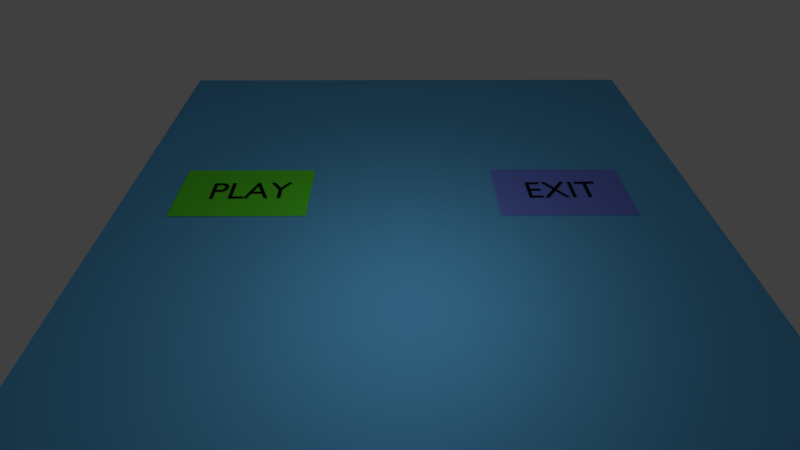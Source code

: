 # Source: pert7.blend  (saved by Blender 2.79.0; exported with 4.5.12 LTS)
import bpy
from mathutils import Matrix  # noqa: F401  (used for matrix-valued properties, if any)

bpy.ops.wm.read_factory_settings(use_empty=True)
scene = bpy.context.scene
scene.name = 'Scene'

# ---- collections
col_collection_1 = bpy.data.collections.new('Collection 1'); scene.collection.children.link(col_collection_1)

# ---- materials (node trees are filled in below, after node groups)
mat_material_002 = bpy.data.materials.new('Material.002')
mat_material_002.alpha_threshold = 0.0
mat_material_002.use_transparent_shadow = False
mat_material_002.diffuse_color = (0.1192, 0.8, 0.03305, 1.0)
mat_material_002.roughness = 0.5
mat_material_004 = bpy.data.materials.new('Material.004')
mat_material_004.alpha_threshold = 0.0
mat_material_004.use_transparent_shadow = False
mat_material_004.diffuse_color = (0.005333, 0.005333, 0.005333, 1.0)
mat_material_004.roughness = 0.5
mat_material_001 = bpy.data.materials.new('Material.001')
mat_material_001.alpha_threshold = 0.0
mat_material_001.use_transparent_shadow = False
mat_material_001.diffuse_color = (0.1156, 0.4506, 0.8, 1.0)
mat_material_001.roughness = 0.5
mat_material_003 = bpy.data.materials.new('Material.003')
mat_material_003.alpha_threshold = 0.0
mat_material_003.use_transparent_shadow = False
mat_material_003.diffuse_color = (0.1718, 0.2323, 0.8, 1.0)
mat_material_003.roughness = 0.5
mat_material_005 = bpy.data.materials.new('Material.005')
mat_material_005.alpha_threshold = 0.0
mat_material_005.use_transparent_shadow = False
mat_material_005.diffuse_color = (0.005333, 0.005333, 0.005333, 1.0)
mat_material_005.roughness = 0.5

# ---- material node trees

# ---- world
world_world = bpy.data.worlds.new('World'); scene.world = world_world
world_world.color = (0.05088, 0.05088, 0.05088)
world_world.use_sun_shadow = False
world_world.sun_shadow_jitter_overblur = 0.0
world_world.cycles.sampling_method = 'MANUAL'

# ---- cameras
cam_camera = bpy.data.cameras.new('Camera')
cam_camera.clip_end = 100.0
cam_camera.lens = 35.0
cam_camera.sensor_width = 60.0
cam_camera.sensor_height = 18.0
cam_camera.ortho_scale = 7.314
cam_camera.dof.focus_distance = 0.0
cam_camera.dof.aperture_fstop = 128.0

# ---- lights
light_lamp = bpy.data.lights.new('Lamp', 'AREA')
light_lamp.transmission_factor = 0.0
light_lamp.cutoff_distance = 30.0
light_lamp.energy = 78.54
light_lamp.shadow_buffer_clip_start = 1.001
light_lamp.shadow_soft_size = 0.1
light_lamp.shadow_maximum_resolution = 0.006
light_lamp.use_absolute_resolution = True
light_lamp.shape = 'RECTANGLE'
light_lamp.size = 0.1
light_lamp.size_y = 0.1

# ---- meshes
me_plane_001 = bpy.data.meshes.new('Plane.001')
me_plane_001.from_pydata([(-1.0, -1.0, 0.0), (1.0, -1.0, 0.0), (-1.0, 1.0, 0.0), (1.0, 1.0, 0.0)], [], [(0, 1, 3, 2)])
me_plane_001.materials.append(mat_material_002)
me_plane_001.use_remesh_preserve_volume = False
me_plane_001.use_remesh_preserve_attributes = False
me_plane_001.use_mirror_vertex_groups = False
me_plane_001.update()
me_plane = bpy.data.meshes.new('Plane')
me_plane.from_pydata([(-1.0, -1.0, 0.0), (1.0, -1.0, 0.0), (-1.0, 1.0, 0.0), (1.0, 1.0, 0.0)], [], [(0, 1, 3, 2)])
me_plane.materials.append(mat_material_001)
me_plane.use_remesh_preserve_volume = False
me_plane.use_remesh_preserve_attributes = False
me_plane.use_mirror_vertex_groups = False
me_plane.update()
me_plane_002 = bpy.data.meshes.new('Plane.002')
me_plane_002.from_pydata([(-1.0, -1.0, 0.0), (1.0, -1.0, 0.0), (-1.0, 1.0, 0.0), (1.0, 1.0, 0.0)], [], [(0, 1, 3, 2)])
me_plane_002.materials.append(mat_material_003)
me_plane_002.use_remesh_preserve_volume = False
me_plane_002.use_remesh_preserve_attributes = False
me_plane_002.use_mirror_vertex_groups = False
me_plane_002.update()

# ---- curves / text
txt_text = bpy.data.curves.new('Text', 'FONT')
txt_text.dimensions = '2D'
txt_text.body = 'PLAY'
txt_text.materials.append(mat_material_004)
txt_text.use_path_clamp = True
txt_text.bevel_resolution = 0
txt_text_001 = bpy.data.curves.new('Text.001', 'FONT')
txt_text_001.dimensions = '2D'
txt_text_001.body = 'EXIT'
txt_text_001.materials.append(mat_material_005)
txt_text_001.use_path_clamp = True
txt_text_001.bevel_resolution = 0

# ---- objects
ob_plane_001 = bpy.data.objects.new('Plane.001', me_plane_001)
ob_text = bpy.data.objects.new('Text', txt_text)
ob_plane = bpy.data.objects.new('Plane', me_plane)
ob_lamp = bpy.data.objects.new('Lamp', light_lamp)
ob_camera = bpy.data.objects.new('Camera', cam_camera)
ob_plane_002 = bpy.data.objects.new('Plane.002', me_plane_002)
ob_text_001 = bpy.data.objects.new('Text.001', txt_text_001)

# ---- transforms, parenting, visibility, modifiers, constraints
ob_plane_001.location = (-0.8808, -4.832, 0.2577)
ob_plane_001.scale = (1.0, 1.844, 1.0)
ob_plane_001.lineart.crease_threshold = 0.0
ob_text.parent = ob_plane_001
ob_text.matrix_parent_inverse = Matrix(((1.0, 1.49e-08, 0.0, 0.8808), (0.0, 0.5424, 0.0, 2.621), (0.0, 0.0, 1.0, -0.2577), (0.0, 0.0, 0.0, 1.0)))
ob_text.location = (-0.5645, -5.806, 0.2824)
ob_text.rotation_euler = (0.0, -0.0, 1.583)
ob_text.lineart.crease_threshold = 0.0
ob_plane.location = (0.2537, -0.173, 0.2305)
ob_plane.scale = (7.95, 7.95, 7.95)
ob_plane.lineart.crease_threshold = 0.0
ob_lamp.location = (4.076, 0.06714, 5.904)
ob_lamp.rotation_euler = (0.6503, 0.05522, 1.866)
ob_lamp.lock_rotations_4d = False
ob_lamp.empty_display_type = 'ARROWS'
ob_lamp.color = (0.0, 0.0, 0.0, 0.0)
ob_lamp.lineart.crease_threshold = 0.0
ob_camera.location = (9.26, -0.6081, 8.555)
ob_camera.rotation_euler = (0.8133, -0.002778, 1.562)
ob_camera.lock_rotations_4d = False
ob_camera.empty_display_type = 'ARROWS'
ob_camera.color = (0.0, 0.0, 0.0, 0.0)
ob_camera.display_type = 'WIRE'
ob_camera.lineart.crease_threshold = 0.0
ob_plane_002.location = (-0.8808, 4.027, 0.2577)
ob_plane_002.scale = (1.0, 1.844, 1.0)
ob_plane_002.lineart.crease_threshold = 0.0
ob_text_001.parent = ob_plane_002
ob_text_001.matrix_parent_inverse = Matrix(((1.0, 0.0, 0.0, 0.8808), (0.0, 0.5424, 0.0, -2.184), (0.0, 0.0, 1.0, -0.2577), (0.0, 0.0, 0.0, 1.0)))
ob_text_001.location = (-0.5645, 3.003, 0.2824)
ob_text_001.rotation_euler = (0.0, -0.0, 1.583)
ob_text_001.lineart.crease_threshold = 0.0

# ---- collection membership
col_collection_1.objects.link(ob_plane_001)
col_collection_1.objects.link(ob_text)
col_collection_1.objects.link(ob_plane)
col_collection_1.objects.link(ob_lamp)
col_collection_1.objects.link(ob_camera)
col_collection_1.objects.link(ob_plane_002)
col_collection_1.objects.link(ob_text_001)

# ---- scene / render settings (as saved in the file)
scene.camera = ob_camera
scene.frame_start = 1; scene.frame_end = 250; scene.frame_set(1)
scene.render.engine = 'BLENDER_EEVEE_NEXT'
scene.render.resolution_percentage = 50
scene.render.dither_intensity = 0.0
scene.cycles.use_denoising = False
scene.cycles.samples = 128
scene.cycles.sampling_pattern = 'TABULATED_SOBOL'
scene.cycles.use_adaptive_sampling = False
scene.cycles.use_light_tree = False
scene.cycles.blur_glossy = 0.0
scene.cycles.sample_clamp_indirect = 0.0
scene.view_settings.view_transform = 'Standard'
bpy.context.view_layer.update()
